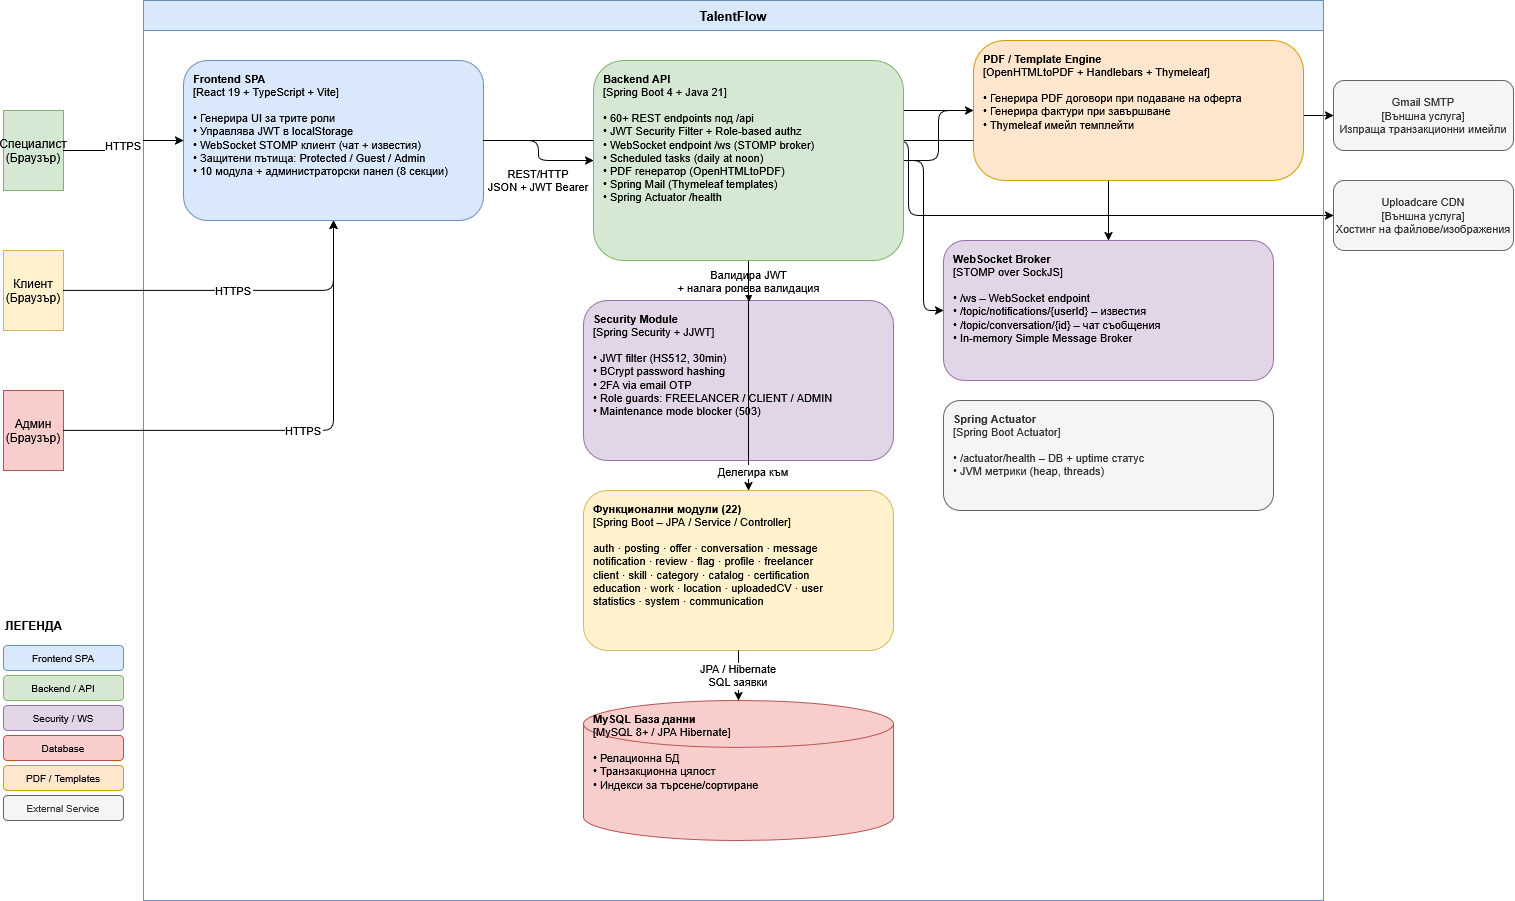

The diagram above was exported from draw.io. Its source (the exported page's mxGraphModel, read from the mxfile embedded in the PNG):
<mxGraphModel dx="1190" dy="664" grid="1" gridSize="10" guides="1" tooltips="1" connect="1" arrows="1" fold="1" page="1" pageScale="1" pageWidth="850" pageHeight="1100" math="0" shadow="0">
  <root>
    <mxCell id="0" />
    <mxCell id="1" parent="0" />
    <mxCell id="k3tFAc5ZDzkON6bUBBnm-25" edge="1" parent="1" source="k3tFAc5ZDzkON6bUBBnm-7" style="edgeStyle=orthogonalEdgeStyle;" target="k3tFAc5ZDzkON6bUBBnm-5" value="">
      <mxGeometry relative="1" as="geometry" />
    </mxCell>
    <mxCell id="k3tFAc5ZDzkON6bUBBnm-33" edge="1" parent="1" source="k3tFAc5ZDzkON6bUBBnm-8" style="edgeStyle=orthogonalEdgeStyle;rounded=0;orthogonalLoop=1;jettySize=auto;html=1;exitX=1;exitY=0.25;exitDx=0;exitDy=0;" target="k3tFAc5ZDzkON6bUBBnm-4">
      <mxGeometry relative="1" as="geometry" />
    </mxCell>
    <mxCell id="k3tFAc5ZDzkON6bUBBnm-1" parent="1" style="shape=mxgraph.flowchart.actor;fillColor=#d5e8d4;strokeColor=#82b366;fontSize=12;" value="Специалист&#10;(Браузър)" vertex="1">
      <mxGeometry height="80" width="60" x="40" y="210" as="geometry" />
    </mxCell>
    <mxCell id="k3tFAc5ZDzkON6bUBBnm-2" parent="1" style="shape=mxgraph.flowchart.actor;fillColor=#fff2cc;strokeColor=#d6b656;fontSize=12;" value="Клиент&#10;(Браузър)" vertex="1">
      <mxGeometry height="80" width="60" x="40" y="350" as="geometry" />
    </mxCell>
    <mxCell id="k3tFAc5ZDzkON6bUBBnm-3" parent="1" style="shape=mxgraph.flowchart.actor;fillColor=#f8cecc;strokeColor=#b85450;fontSize=12;" value="Админ&#10;(Браузър)" vertex="1">
      <mxGeometry height="80" width="60" x="40" y="490" as="geometry" />
    </mxCell>
    <mxCell id="k3tFAc5ZDzkON6bUBBnm-4" parent="1" style="rounded=1;whiteSpace=wrap;html=1;fillColor=#f5f5f5;strokeColor=#666666;fontColor=#333333;fontSize=11;" value="Gmail SMTP&lt;br&gt;[Външна услуга]&lt;br&gt;Изпраща транзакционни имейли" vertex="1">
      <mxGeometry height="70" width="180" x="1370" y="180" as="geometry" />
    </mxCell>
    <mxCell id="k3tFAc5ZDzkON6bUBBnm-5" parent="1" style="rounded=1;whiteSpace=wrap;html=1;fillColor=#f5f5f5;strokeColor=#666666;fontColor=#333333;fontSize=11;" value="Uploadcare CDN&lt;br&gt;[Външна услуга]&lt;br&gt;Хостинг на файлове/изображения" vertex="1">
      <mxGeometry height="70" width="180" x="1370" y="280" as="geometry" />
    </mxCell>
    <mxCell id="k3tFAc5ZDzkON6bUBBnm-6" parent="1" style="swimlane;startSize=30;fillColor=#dae8fc;strokeColor=#6c8ebf;fontSize=13;fontStyle=1;horizontal=1;" value="TalentFlow" vertex="1">
      <mxGeometry height="900" width="1180" x="180" y="100" as="geometry" />
    </mxCell>
    <mxCell id="k3tFAc5ZDzkON6bUBBnm-7" parent="k3tFAc5ZDzkON6bUBBnm-6" style="rounded=1;whiteSpace=wrap;html=1;fillColor=#dae8fc;strokeColor=#6c8ebf;fontSize=11;align=left;verticalAlign=top;spacingTop=5;spacingLeft=8;" value="&lt;b&gt;Frontend SPA&lt;/b&gt;&lt;br&gt;[React 19 + TypeScript + Vite]&lt;br&gt;&lt;br&gt;• Генерира UI за трите роли&lt;br&gt;• Управлява JWT в localStorage&lt;br&gt;• WebSocket STOMP клиент (чат + известия)&lt;br&gt;• Защитени пътища: Protected / Guest / Admin&lt;br&gt;• 10 модула + администраторски панел (8 секции)" vertex="1">
      <mxGeometry height="160" width="300" x="40" y="60" as="geometry" />
    </mxCell>
    <mxCell id="k3tFAc5ZDzkON6bUBBnm-9" parent="k3tFAc5ZDzkON6bUBBnm-6" style="rounded=1;whiteSpace=wrap;html=1;fillColor=#e1d5e7;strokeColor=#9673a6;fontSize=11;align=left;verticalAlign=top;spacingTop=5;spacingLeft=8;" value="&lt;b&gt;Security Module&lt;/b&gt;&#10;[Spring Security + JJWT]&#10;&#10;• JWT filter (HS512, 30min)&#10;• BCrypt password hashing&#10;• 2FA via email OTP&#10;• Role guards: FREELANCER / CLIENT / ADMIN&#10;• Maintenance mode blocker (503)" vertex="1">
      <mxGeometry height="160" width="310" x="440" y="300" as="geometry" />
    </mxCell>
    <mxCell id="k3tFAc5ZDzkON6bUBBnm-10" parent="k3tFAc5ZDzkON6bUBBnm-6" style="rounded=1;whiteSpace=wrap;html=1;fillColor=#fff2cc;strokeColor=#d6b656;fontSize=11;align=left;verticalAlign=top;spacingTop=5;spacingLeft=8;" value="&lt;b&gt;Функционални модули (22)&lt;/b&gt;&lt;br&gt;[Spring Boot – JPA / Service / Controller]&lt;br&gt;&lt;br&gt;auth · posting · offer · conversation · message&lt;br&gt;notification · review · flag · profile · freelancer&lt;br&gt;client · skill · category · catalog · certification&lt;br&gt;education · work · location · uploadedCV · user&lt;br&gt;statistics · system · communication" vertex="1">
      <mxGeometry height="160" width="310" x="440" y="490" as="geometry" />
    </mxCell>
    <mxCell id="k3tFAc5ZDzkON6bUBBnm-11" parent="k3tFAc5ZDzkON6bUBBnm-6" style="shape=cylinder3;whiteSpace=wrap;html=1;fillColor=#f8cecc;strokeColor=#b85450;fontSize=11;align=left;verticalAlign=top;spacingTop=5;spacingLeft=8;size=23.38211282869679;" value="&lt;b&gt;MySQL База данни&lt;/b&gt;&lt;br&gt;[MySQL 8+ / JPA Hibernate]&lt;br&gt;&lt;br&gt;&lt;div&gt;• Релационна БД&amp;nbsp;&lt;/div&gt;&lt;div&gt;• Транзакционна цялост&lt;/div&gt;• Индекси за търсене/сортиране" vertex="1">
      <mxGeometry height="140" width="310" x="440" y="700" as="geometry" />
    </mxCell>
    <mxCell id="k3tFAc5ZDzkON6bUBBnm-13" parent="k3tFAc5ZDzkON6bUBBnm-6" style="rounded=1;whiteSpace=wrap;html=1;fillColor=#e1d5e7;strokeColor=#9673a6;fontSize=11;align=left;verticalAlign=top;spacingTop=5;spacingLeft=8;" value="&lt;b&gt;WebSocket Broker&lt;/b&gt;&#10;[STOMP over SockJS]&#10;&#10;• /ws – WebSocket endpoint&#10;• /topic/notifications/{userId} – известия&#10;• /topic/conversation/{id} – чат съобщения&#10;• In-memory Simple Message Broker" vertex="1">
      <mxGeometry height="140" width="330" x="800" y="240" as="geometry" />
    </mxCell>
    <mxCell id="k3tFAc5ZDzkON6bUBBnm-14" parent="k3tFAc5ZDzkON6bUBBnm-6" style="rounded=1;whiteSpace=wrap;html=1;fillColor=#f5f5f5;strokeColor=#666666;fontColor=#333333;fontSize=11;align=left;verticalAlign=top;spacingTop=5;spacingLeft=8;" value="&lt;b&gt;Spring Actuator&lt;/b&gt;&#10;[Spring Boot Actuator]&#10;&#10;• /actuator/health – DB + uptime статус&#10;• JVM метрики (heap, threads)" vertex="1">
      <mxGeometry height="110" width="330" x="800" y="400" as="geometry" />
    </mxCell>
    <mxCell id="k3tFAc5ZDzkON6bUBBnm-15" edge="1" parent="k3tFAc5ZDzkON6bUBBnm-6" source="k3tFAc5ZDzkON6bUBBnm-7" style="edgeStyle=orthogonalEdgeStyle;" target="k3tFAc5ZDzkON6bUBBnm-8" value="REST/HTTP&#10;JSON + JWT Bearer">
      <mxGeometry relative="1" x="0.1538" y="-20" as="geometry">
        <mxPoint as="offset" />
      </mxGeometry>
    </mxCell>
    <mxCell id="k3tFAc5ZDzkON6bUBBnm-16" edge="1" parent="k3tFAc5ZDzkON6bUBBnm-6" source="k3tFAc5ZDzkON6bUBBnm-7" style="edgeStyle=orthogonalEdgeStyle;" target="k3tFAc5ZDzkON6bUBBnm-13" value="">
      <mxGeometry relative="1" x="0.035" y="-40" as="geometry">
        <mxPoint as="offset" />
      </mxGeometry>
    </mxCell>
    <mxCell id="k3tFAc5ZDzkON6bUBBnm-17" edge="1" parent="k3tFAc5ZDzkON6bUBBnm-6" source="k3tFAc5ZDzkON6bUBBnm-8" style="edgeStyle=orthogonalEdgeStyle;entryX=0.534;entryY=0.009;entryDx=0;entryDy=0;entryPerimeter=0;" target="k3tFAc5ZDzkON6bUBBnm-9" value="Валидира JWT&#10;+ налага ролева валидация">
      <mxGeometry relative="1" x="-0.0049" as="geometry">
        <mxPoint as="offset" />
      </mxGeometry>
    </mxCell>
    <mxCell id="k3tFAc5ZDzkON6bUBBnm-18" edge="1" parent="k3tFAc5ZDzkON6bUBBnm-6" source="k3tFAc5ZDzkON6bUBBnm-8" style="edgeStyle=orthogonalEdgeStyle;" target="k3tFAc5ZDzkON6bUBBnm-10" value="Делегира към">
      <mxGeometry relative="1" x="0.8333" y="5" as="geometry">
        <mxPoint as="offset" />
        <Array as="points">
          <mxPoint x="605" y="440" />
          <mxPoint x="605" y="440" />
        </Array>
      </mxGeometry>
    </mxCell>
    <mxCell id="k3tFAc5ZDzkON6bUBBnm-19" edge="1" parent="k3tFAc5ZDzkON6bUBBnm-6" source="k3tFAc5ZDzkON6bUBBnm-10" style="edgeStyle=orthogonalEdgeStyle;" target="k3tFAc5ZDzkON6bUBBnm-11" value="JPA / Hibernate&#10;SQL заявки">
      <mxGeometry relative="1" as="geometry" />
    </mxCell>
    <mxCell id="k3tFAc5ZDzkON6bUBBnm-20" edge="1" parent="k3tFAc5ZDzkON6bUBBnm-6" source="k3tFAc5ZDzkON6bUBBnm-8" style="edgeStyle=orthogonalEdgeStyle;" target="k3tFAc5ZDzkON6bUBBnm-12" value="">
      <mxGeometry relative="1" x="-0.0075" as="geometry">
        <mxPoint as="offset" />
      </mxGeometry>
    </mxCell>
    <mxCell id="k3tFAc5ZDzkON6bUBBnm-21" edge="1" parent="k3tFAc5ZDzkON6bUBBnm-6" source="k3tFAc5ZDzkON6bUBBnm-8" style="edgeStyle=orthogonalEdgeStyle;" target="k3tFAc5ZDzkON6bUBBnm-13" value="">
      <mxGeometry relative="1" as="geometry">
        <mxPoint as="offset" />
      </mxGeometry>
    </mxCell>
    <mxCell id="k3tFAc5ZDzkON6bUBBnm-12" parent="k3tFAc5ZDzkON6bUBBnm-6" style="rounded=1;whiteSpace=wrap;html=1;fillColor=#ffe6cc;strokeColor=#d79b00;fontSize=11;align=left;verticalAlign=top;spacingTop=5;spacingLeft=8;arcSize=22;" value="&lt;b&gt;PDF / Template Engine&lt;/b&gt;&#10;[OpenHTMLtoPDF + Handlebars + Thymeleaf]&#10;&#10;• Генерира PDF договори при подаване на оферта&#10;• Генерира фактури при завършване&#10;• Thymeleaf имейл темплейти" vertex="1">
      <mxGeometry height="140" width="330" x="830" y="40" as="geometry" />
    </mxCell>
    <mxCell id="k3tFAc5ZDzkON6bUBBnm-8" parent="k3tFAc5ZDzkON6bUBBnm-6" style="rounded=1;whiteSpace=wrap;html=1;fillColor=#d5e8d4;strokeColor=#82b366;fontSize=11;align=left;verticalAlign=top;spacingTop=5;spacingLeft=8;" value="&lt;b&gt;Backend API&lt;/b&gt;&lt;br&gt;[Spring Boot 4 + Java 21]&lt;br&gt;&lt;br&gt;• 60+ REST endpoints под /api&lt;br&gt;• JWT Security Filter + Role-based authz&lt;br&gt;• WebSocket endpoint /ws (STOMP broker)&lt;br&gt;• Scheduled tasks (daily at noon)&lt;br&gt;• PDF генератор (OpenHTMLtoPDF)&lt;br&gt;• Spring Mail (Thymeleaf templates)&lt;br&gt;• Spring Actuator /health" vertex="1">
      <mxGeometry height="200" width="310" x="450" y="60" as="geometry" />
    </mxCell>
    <mxCell id="k3tFAc5ZDzkON6bUBBnm-22" edge="1" parent="1" source="k3tFAc5ZDzkON6bUBBnm-1" style="edgeStyle=orthogonalEdgeStyle;" target="k3tFAc5ZDzkON6bUBBnm-7" value="HTTPS">
      <mxGeometry relative="1" as="geometry" />
    </mxCell>
    <mxCell id="k3tFAc5ZDzkON6bUBBnm-23" edge="1" parent="1" source="k3tFAc5ZDzkON6bUBBnm-2" style="edgeStyle=orthogonalEdgeStyle;" target="k3tFAc5ZDzkON6bUBBnm-7" value="HTTPS">
      <mxGeometry relative="1" as="geometry" />
    </mxCell>
    <mxCell id="k3tFAc5ZDzkON6bUBBnm-24" edge="1" parent="1" source="k3tFAc5ZDzkON6bUBBnm-3" style="edgeStyle=orthogonalEdgeStyle;" target="k3tFAc5ZDzkON6bUBBnm-7" value="HTTPS">
      <mxGeometry relative="1" as="geometry" />
    </mxCell>
    <mxCell id="k3tFAc5ZDzkON6bUBBnm-26" parent="1" style="text;html=1;strokeColor=none;fillColor=none;align=left;verticalAlign=middle;whiteSpace=wrap;rounded=0;fontSize=12;fontStyle=1;" value="ЛЕГЕНДА" vertex="1">
      <mxGeometry height="30" width="120" x="40" y="710" as="geometry" />
    </mxCell>
    <mxCell id="k3tFAc5ZDzkON6bUBBnm-27" parent="1" style="rounded=1;fillColor=#dae8fc;strokeColor=#6c8ebf;fontSize=10;" value="Frontend SPA" vertex="1">
      <mxGeometry height="25" width="120" x="40" y="745" as="geometry" />
    </mxCell>
    <mxCell id="k3tFAc5ZDzkON6bUBBnm-28" parent="1" style="rounded=1;fillColor=#d5e8d4;strokeColor=#82b366;fontSize=10;" value="Backend / API" vertex="1">
      <mxGeometry height="25" width="120" x="40" y="775" as="geometry" />
    </mxCell>
    <mxCell id="k3tFAc5ZDzkON6bUBBnm-29" parent="1" style="rounded=1;fillColor=#e1d5e7;strokeColor=#9673a6;fontSize=10;" value="Security / WS" vertex="1">
      <mxGeometry height="25" width="120" x="40" y="805" as="geometry" />
    </mxCell>
    <mxCell id="k3tFAc5ZDzkON6bUBBnm-30" parent="1" style="rounded=1;fillColor=#f8cecc;strokeColor=#b85450;fontSize=10;" value="Database" vertex="1">
      <mxGeometry height="25" width="120" x="40" y="835" as="geometry" />
    </mxCell>
    <mxCell id="k3tFAc5ZDzkON6bUBBnm-31" parent="1" style="rounded=1;fillColor=#ffe6cc;strokeColor=#d79b00;fontSize=10;" value="PDF / Templates" vertex="1">
      <mxGeometry height="25" width="120" x="40" y="865" as="geometry" />
    </mxCell>
    <mxCell id="k3tFAc5ZDzkON6bUBBnm-32" parent="1" style="rounded=1;fillColor=#f5f5f5;strokeColor=#666666;fontColor=#333333;fontSize=10;" value="External Service" vertex="1">
      <mxGeometry height="25" width="120" x="40" y="895" as="geometry" />
    </mxCell>
  </root>
</mxGraphModel>